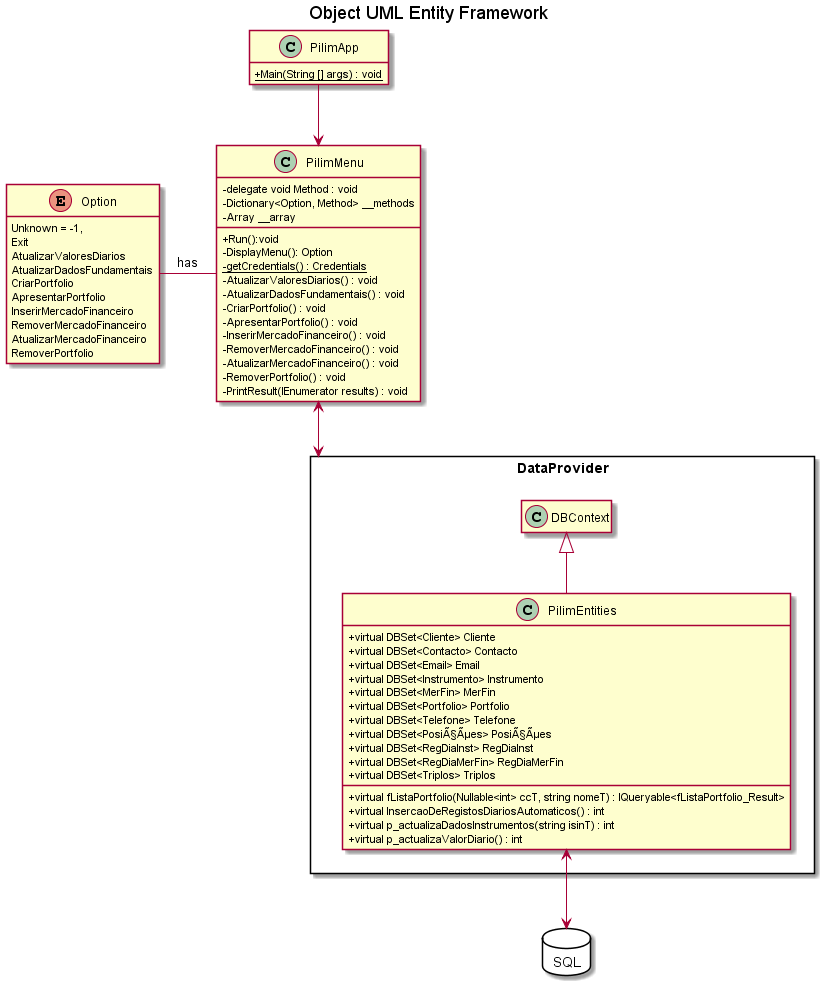

The diagram above was rendered by PlantUML. Its source (embedded in the PNG):
@startuml
skinparam classAttributeIconSize 0
title Object UML Entity Framework
class PilimApp{
+{static}Main(String [] args) : void
}

class PilimMenu{
- delegate void Method : void
- Dictionary<Option, Method> __methods
- Array __array

+Run():void
- DisplayMenu(): Option
- {static} getCredentials() : Credentials
- AtualizarValoresDiarios() : void
- AtualizarDadosFundamentais() : void
- CriarPortfolio() : void
- ApresentarPortfolio() : void
- InserirMercadoFinanceiro() : void
- RemoverMercadoFinanceiro() : void
- AtualizarMercadoFinanceiro() : void
- RemoverPortfolio() : void
- PrintResult(IEnumerator results) : void
}

enum Option{
Unknown = -1,
Exit
AtualizarValoresDiarios
AtualizarDadosFundamentais
CriarPortfolio
ApresentarPortfolio
InserirMercadoFinanceiro
RemoverMercadoFinanceiro
AtualizarMercadoFinanceiro
RemoverPortfolio
}
package DataProvider <<Rectangle>>{
class DBContext{}
class PilimEntities{
+ virtual DBSet<Cliente> Cliente
+ virtual DBSet<Contacto> Contacto
+ virtual DBSet<Email> Email
+ virtual DBSet<Instrumento> Instrumento
+ virtual DBSet<MerFin> MerFin
+ virtual DBSet<Portfolio> Portfolio
+ virtual DBSet<Telefone> Telefone
+ virtual DBSet<PosiÃ§Ãµes> PosiÃ§Ãµes
+ virtual DBSet<RegDiaInst> RegDiaInst
+ virtual DBSet<RegDiaMerFin> RegDiaMerFin
+ virtual DBSet<Triplos> Triplos

+ virtual fListaPortfolio(Nullable<int> ccT, string nomeT) : IQueryable<fListaPortfolio_Result>
+ virtual InsercaoDeRegistosDiariosAutomaticos() : int
+ virtual p_actualizaDadosInstrumentos(string isinT) : int
+ virtual p_actualizaValorDiario() : int
} 
}
package SQL <<Database>>{
}


PilimApp --> PilimMenu
PilimMenu -left- Option : has
PilimMenu <--> DataProvider
DBContext <|-- PilimEntities
PilimEntities <--> SQL


hide DBContext members
hide PilimApp attributes
hide Option methods
@enduml